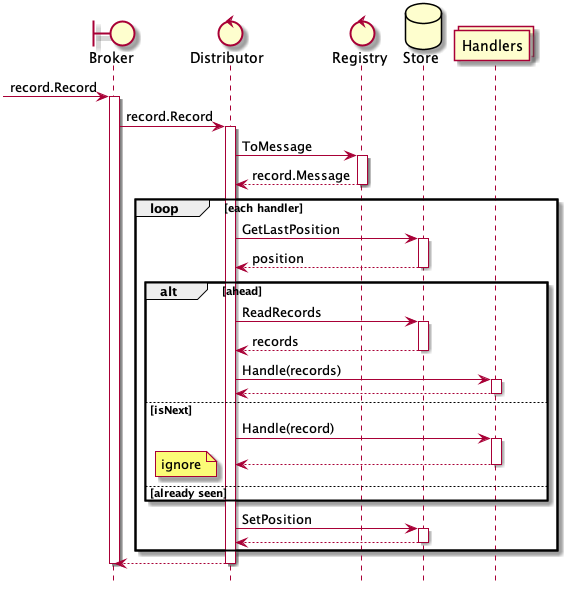

The diagram above was rendered by PlantUML. Its source (embedded in the PNG):
@startuml

hide footbox

boundary Broker         AS broker
control Distributor     AS dist
control Registry        AS registry
database Store          AS store
collections Handlers    AS handlers


[-> broker : record.Record
activate broker
    broker  -> dist ++ : record.Record
        dist    -> registry ++ : ToMessage
        return record.Message

        loop each handler
            dist -> store ++ : GetLastPosition
            return position

            alt ahead
                dist -> store ++ : ReadRecords
                return records
                dist -> handlers ++ : Handle(records)
                return
            else isNext
                dist -> handlers ++ : Handle(record)
                return
            else already seen
                note left: ignore
            end

            dist -> store ++ : SetPosition
            return
    end
    return

deactivate broker





@enduml